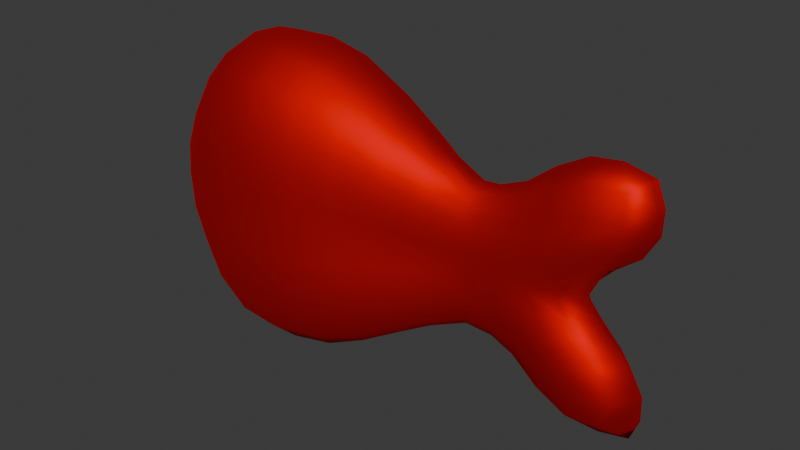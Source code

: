 # Source: fish.blend  (saved by Blender 4.2.66; exported with 4.5.12 LTS)
import bpy
from mathutils import Matrix  # noqa: F401  (used for matrix-valued properties, if any)

bpy.ops.wm.read_factory_settings(use_empty=True)
scene = bpy.context.scene
scene.name = 'Scene'

# ---- collections
col_collection = bpy.data.collections.new('Collection'); scene.collection.children.link(col_collection)

# ---- materials (node trees are filled in below, after node groups)
mat_material_001 = bpy.data.materials.new('Material.001')

# ---- material node trees
mat_material_001.use_nodes = True; mat_material_001.node_tree.nodes.clear()
_N = mat_material_001.node_tree.nodes; _L = mat_material_001.node_tree.links
n0 = _N.new('ShaderNodeBsdfPrincipled'); n0.name = 'Principled BSDF'; n0.location = (10, 300)
n0.inputs[0].default_value = (0.8003, 0.0, 0.0004266, 1.0)
n0.inputs[1].default_value = 1.0
n0.inputs[2].default_value = 0.7047
n1 = _N.new('ShaderNodeOutputMaterial'); n1.name = 'Material Output'; n1.location = (300, 300)
_L.new(n0.outputs[0], n1.inputs[0])
n1.is_active_output = True

# ---- world
world_world = bpy.data.worlds.new('World'); scene.world = world_world
world_world.use_nodes = True; world_world.node_tree.nodes.clear()
_N = world_world.node_tree.nodes; _L = world_world.node_tree.links
n0 = _N.new('ShaderNodeOutputWorld'); n0.name = 'World Output'; n0.location = (300, 300)
n1 = _N.new('ShaderNodeBackground'); n1.name = 'Background'; n1.location = (10, 300)
n1.inputs[0].default_value = (0.05088, 0.05088, 0.05088, 1.0)
_L.new(n1.outputs[0], n0.inputs[0])
n0.is_active_output = True
world_world.color = (0.05088, 0.05088, 0.05088)
world_world.sun_shadow_jitter_overblur = 0.0

# ---- meshes
me_cube_001 = bpy.data.meshes.new('Cube.001')
me_cube_001.from_pydata([(-1.0, 0.0, 1.414), (-1.0, 0.7071, 0.0), (1.0, 3.553e-15, 0.6364), (1.0, 0.2386, 0.0), (-2.0, 0.0, 0.0), (2.5, 0.0, 1.061), (2.058, 0.0, 0.0), (-1.13, 0.486, 1.109), (-1.082, 0.6858, 0.5536), (-0.3145, 0.6585, -5.551e-17), (0.3427, 0.4197, 0.0), (1.045, 0.2385, 0.232), (1.084, 0.1754, 0.4777), (0.3667, 0.0, 0.9638), (-0.2795, 0.0, 1.328), (-1.815, 0.4072, 0.0), (-1.421, 0.6203, 0.0), (-1.549, 0.0, 1.122), (-1.892, -4.441e-16, 0.6065), (2.256, 0.0, 0.2915), (2.569, 0.0, 0.6542), (1.984, 0.0, 1.085), (1.485, 0.0, 0.7508), (1.679, 0.2349, 0.0), (1.336, 0.2372, 0.0), (1.446, 0.2323, 0.2627), (1.872, 0.2638, 0.3129), (1.564, 0.174, 0.541), (2.083, 0.2392, 0.7308), (0.3794, 0.4333, 0.3696), (0.4153, 0.3336, 0.7561), (-0.331, 0.6593, 0.5275), (-0.3323, 0.4861, 1.06), (-1.639, 0.4338, 0.6121), (-1.0, -0.7071, 0.0), (1.0, -0.2386, 0.0), (-1.13, -0.486, 1.109), (-1.082, -0.6858, 0.5536), (-0.3145, -0.6585, 0.0), (0.3427, -0.4197, 0.0), (1.045, -0.2385, 0.232), (1.084, -0.1754, 0.4777), (-1.815, -0.4072, 0.0), (-1.421, -0.6203, 0.0), (1.679, -0.2349, 0.0), (1.336, -0.2372, 0.0), (1.446, -0.2323, 0.2627), (1.872, -0.2638, 0.3129), (1.564, -0.174, 0.541), (2.083, -0.2392, 0.7308), (0.3794, -0.4333, 0.3696), (0.4153, -0.3336, 0.7561), (-0.331, -0.6593, 0.5275), (-0.3323, -0.4861, 1.06), (-1.639, -0.4338, 0.6121), (-1.0, 0.0, -1.414), (1.0, 3.553e-15, -0.6364), (2.5, 0.0, -1.061), (-1.13, 0.486, -1.109), (-1.082, 0.6858, -0.5536), (1.045, 0.2385, -0.232), (1.084, 0.1754, -0.4777), (0.3667, 0.0, -0.9638), (-0.2795, 0.0, -1.328), (-1.549, 0.0, -1.122), (-1.892, 0.0, -0.6065), (2.256, 0.0, -0.2915), (2.569, 0.0, -0.6542), (1.984, 0.0, -1.085), (1.485, 0.0, -0.7508), (1.446, 0.2323, -0.2627), (1.872, 0.2638, -0.3129), (1.564, 0.174, -0.541), (2.083, 0.2392, -0.7308), (0.3794, 0.4333, -0.3696), (0.4153, 0.3336, -0.7561), (-0.331, 0.6593, -0.5275), (-0.3323, 0.4861, -1.06), (-1.639, 0.4338, -0.6121), (-1.13, -0.486, -1.109), (-1.082, -0.6858, -0.5536), (1.045, -0.2385, -0.232), (1.084, -0.1754, -0.4777), (1.446, -0.2323, -0.2627), (1.872, -0.2638, -0.3129), (1.564, -0.174, -0.541), (2.083, -0.2392, -0.7308), (0.3794, -0.4333, -0.3696), (0.4153, -0.3336, -0.7561), (-0.331, -0.6593, -0.5275), (-0.3323, -0.4861, -1.06), (-1.639, -0.4338, -0.6121), (-1.043, 0.7101, 0.2771), (0.6681, 0.3174, 0.0), (1.051, 0.1026, 0.5785), (-0.6351, -3.106e-10, 1.411), (-1.214, 0.6801, -9.127e-12), (-1.975, 1.864e-10, 0.3084), (2.576, 0.0, 0.8644), (1.252, 0.0, 0.6541), (1.168, 0.2311, 0.0), (-1.081, 0.2723, 1.315), (-1.114, 0.6217, 0.8433), (-0.6557, 0.7047, -2.021e-11), (0.01736, 0.548, -8.332e-12), (1.023, 0.2411, 0.1159), (1.066, 0.2193, 0.3578), (0.6745, 0.0, 0.783), (0.05306, 0.0, 1.163), (-1.945, 0.2206, -9.355e-11), (-1.631, 0.5369, -1.081e-10), (-1.297, -4.791e-10, 1.31), (-1.748, 7.519e-11, 0.8833), (2.135, 0.0, 0.1606), (2.449, 0.0, 0.4415), (2.244, 0.0, 1.119), (1.722, 0.0, 0.9366), (1.913, 0.1889, 2.891e-11), (1.507, 0.2435, 8.372e-12), (2.094, 0.1788, 0.2628), (1.246, 0.2261, 0.2466), (1.658, 0.2598, 0.2854), (2.371, 0.1955, 0.7375), (1.325, 0.1582, 0.5013), (1.822, 0.2221, 0.6356), (1.391, 0.2376, 0.1315), (1.775, 0.2457, 0.1568), (1.504, 0.2115, 0.404), (1.979, 0.265, 0.5219), (1.515, 0.1208, 0.6704), (2.046, 0.184, 0.9549), (0.4105, 0.1835, 0.8912), (0.3624, 0.4308, 0.1845), (0.4069, 0.4065, 0.5679), (-0.2894, 0.2728, 1.245), (-0.3209, 0.6688, 0.2638), (-0.3238, 0.6061, 0.8048), (0.7081, 0.3222, 0.2999), (0.7413, 0.2348, 0.6077), (0.02851, 0.5587, 0.4503), (0.04894, 0.4244, 0.9192), (-0.7051, 0.7039, 0.5461), (-0.7295, 0.5221, 1.115), (-1.913, 0.2276, 0.3118), (-1.55, 0.5594, 0.3089), (-1.644, 0.2441, 0.8993), (-1.805, 0.2395, 0.6286), (-1.747, 0.4396, 0.3107), (-1.373, 0.2737, 1.17), (-1.408, 0.4934, 0.8802), (-1.377, 0.5987, 0.5946), (-1.258, 0.6742, 0.278), (-1.043, -0.7101, 0.2771), (0.6681, -0.3174, -4.349e-12), (1.051, -0.1026, 0.5785), (-1.214, -0.6801, 1.338e-11), (1.168, -0.2311, -2.907e-12), (-1.081, -0.2723, 1.315), (-1.114, -0.6217, 0.8433), (-0.6557, -0.7047, 2.021e-11), (0.01736, -0.548, 8.332e-12), (1.023, -0.2411, 0.1159), (1.066, -0.2193, 0.3578), (-1.945, -0.2206, 9.355e-11), (-1.631, -0.5369, 1.112e-10), (1.913, -0.1889, 0.0), (1.507, -0.2435, 0.0), (2.094, -0.1788, 0.2628), (1.246, -0.2261, 0.2466), (1.658, -0.2598, 0.2854), (2.371, -0.1955, 0.7375), (1.325, -0.1582, 0.5013), (1.822, -0.2221, 0.6356), (1.391, -0.2376, 0.1315), (1.775, -0.2457, 0.1568), (1.504, -0.2115, 0.404), (1.979, -0.265, 0.5219), (1.515, -0.1208, 0.6704), (2.046, -0.184, 0.9549), (0.4105, -0.1835, 0.8912), (0.3624, -0.4308, 0.1845), (0.4069, -0.4065, 0.5679), (-0.2894, -0.2728, 1.245), (-0.3209, -0.6688, 0.2638), (-0.3238, -0.6061, 0.8048), (0.7081, -0.3222, 0.2999), (0.7413, -0.2348, 0.6077), (0.02851, -0.5587, 0.4503), (0.04894, -0.4244, 0.9192), (-0.7051, -0.7039, 0.5461), (-0.7295, -0.5221, 1.115), (-1.913, -0.2276, 0.3118), (-1.55, -0.5594, 0.3089), (-1.644, -0.2441, 0.8993), (-1.805, -0.2395, 0.6286), (-1.747, -0.4396, 0.3107), (-1.373, -0.2737, 1.17), (-1.408, -0.4934, 0.8802), (-1.377, -0.5987, 0.5946), (-1.258, -0.6742, 0.278), (-1.043, 0.7101, -0.2771), (1.051, 0.1026, -0.5785), (-0.6351, 0.0, -1.411), (-1.975, 0.0, -0.3084), (2.576, 0.0, -0.8644), (1.252, 0.0, -0.6541), (-1.081, 0.2723, -1.315), (-1.114, 0.6217, -0.8433), (1.023, 0.2411, -0.1159), (1.066, 0.2193, -0.3578), (0.6745, 0.0, -0.783), (0.05306, 0.0, -1.163), (-1.297, 0.0, -1.31), (-1.748, 0.0, -0.8833), (2.135, 0.0, -0.1606), (2.449, 0.0, -0.4415), (2.244, 0.0, -1.119), (1.722, 0.0, -0.9366), (2.094, 0.1788, -0.2628), (1.246, 0.2261, -0.2466), (1.658, 0.2598, -0.2854), (2.371, 0.1955, -0.7375), (1.325, 0.1582, -0.5013), (1.822, 0.2221, -0.6356), (1.391, 0.2376, -0.1315), (1.775, 0.2457, -0.1568), (1.504, 0.2115, -0.404), (1.979, 0.265, -0.5219), (1.515, 0.1208, -0.6704), (2.046, 0.184, -0.9549), (0.4105, 0.1835, -0.8912), (0.3624, 0.4308, -0.1845), (0.4069, 0.4065, -0.5679), (-0.2894, 0.2728, -1.245), (-0.3209, 0.6688, -0.2638), (-0.3238, 0.6061, -0.8048), (0.7081, 0.3222, -0.2999), (0.7413, 0.2348, -0.6077), (0.02851, 0.5587, -0.4503), (0.04894, 0.4244, -0.9192), (-0.7051, 0.7039, -0.5461), (-0.7295, 0.5221, -1.115), (-1.913, 0.2276, -0.3118), (-1.55, 0.5594, -0.3089), (-1.644, 0.2441, -0.8993), (-1.805, 0.2395, -0.6286), (-1.747, 0.4396, -0.3107), (-1.373, 0.2737, -1.17), (-1.408, 0.4934, -0.8802), (-1.377, 0.5987, -0.5946), (-1.258, 0.6742, -0.278), (-1.043, -0.7101, -0.2771), (1.051, -0.1026, -0.5785), (-1.081, -0.2723, -1.315), (-1.114, -0.6217, -0.8433), (1.023, -0.2411, -0.1159), (1.066, -0.2193, -0.3578), (2.094, -0.1788, -0.2628), (1.246, -0.2261, -0.2466), (1.658, -0.2598, -0.2854), (2.371, -0.1955, -0.7375), (1.325, -0.1582, -0.5013), (1.822, -0.2221, -0.6356), (1.391, -0.2376, -0.1315), (1.775, -0.2457, -0.1568), (1.504, -0.2115, -0.404), (1.979, -0.265, -0.5219), (1.515, -0.1208, -0.6704), (2.046, -0.184, -0.9549), (0.4105, -0.1835, -0.8912), (0.3624, -0.4308, -0.1845), (0.4069, -0.4065, -0.5679), (-0.2894, -0.2728, -1.245), (-0.3209, -0.6688, -0.2638), (-0.3238, -0.6061, -0.8048), (0.7081, -0.3222, -0.2999), (0.7413, -0.2348, -0.6077), (0.02851, -0.5587, -0.4503), (0.04894, -0.4244, -0.9192), (-0.7051, -0.7039, -0.5461), (-0.7295, -0.5221, -1.115), (-1.913, -0.2276, -0.3118), (-1.55, -0.5594, -0.3089), (-1.644, -0.2441, -0.8993), (-1.805, -0.2395, -0.6286), (-1.747, -0.4396, -0.3107), (-1.373, -0.2737, -1.17), (-1.408, -0.4934, -0.8802), (-1.377, -0.5987, -0.5946), (-1.258, -0.6742, -0.278), (-0.7172, -0.6507, -0.8423), (-0.68, -0.7164, -0.2731), (0.04805, -0.5203, -0.6926), (0.02468, -0.5603, -0.2249), (0.7292, -0.2958, -0.4583), (0.6888, -0.3232, -0.1498), (0.07141, -0.2366, -1.083), (0.7207, -0.1332, -0.7214), (1.771, -0.1707, -0.8273), (1.289, -0.09392, -0.5973), (1.74, -0.2519, -0.4615), (1.285, -0.2022, -0.3772), (1.583, -0.2515, -0.1434), (1.207, -0.2313, -0.1234), (2.263, -0.223, -0.4685), (1.995, -0.1802, -0.132), (2.334, -0.1235, -0.9794), (-0.6814, -0.2946, -1.321), (-0.7175, 0.6515, -0.8414), (-0.6801, 0.7163, -0.2728), (0.04751, 0.521, -0.6924), (0.02449, 0.5602, -0.2249), (0.7301, 0.2954, -0.4583), (0.6889, 0.3232, -0.1498), (0.07032, 0.2368, -1.085), (0.7211, 0.1322, -0.7176), (1.77, 0.1642, -0.8247), (1.293, 0.09973, -0.601), (1.74, 0.252, -0.4619), (1.285, 0.2027, -0.3767), (1.583, 0.2515, -0.1427), (1.207, 0.2314, -0.1233), (2.257, 0.2217, -0.4846), (1.994, 0.1716, -0.1377), (2.355, 0.1306, -0.9609), (-0.681, 0.2936, -1.325), (-0.7175, -0.6515, 0.8414), (-0.6801, -0.7163, 0.2728), (0.04751, -0.521, 0.6924), (0.02449, -0.5602, 0.2249), (0.7301, -0.2954, 0.4583), (0.6889, -0.3232, 0.1498), (0.07032, -0.2368, 1.085), (0.7211, -0.1322, 0.7176), (1.77, -0.1642, 0.8247), (1.293, -0.09973, 0.601), (1.74, -0.252, 0.4619), (1.285, -0.2027, 0.3767), (1.583, -0.2515, 0.1427), (1.207, -0.2314, 0.1233), (2.257, -0.2217, 0.4846), (1.994, -0.1716, 0.1377), (2.355, -0.1306, 0.9609), (-0.681, -0.2936, 1.325), (-0.7172, 0.6507, 0.8423), (-0.68, 0.7164, 0.2731), (0.04805, 0.5203, 0.6926), (0.02468, 0.5603, 0.2249), (0.7292, 0.2958, 0.4583), (0.6888, 0.3232, 0.1498), (0.07141, 0.2366, 1.083), (0.7207, 0.1332, 0.7214), (1.771, 0.1707, 0.8273), (1.289, 0.09392, 0.5973), (1.74, 0.2519, 0.4615), (1.285, 0.2022, 0.3772), (1.583, 0.2515, 0.1434), (1.207, 0.2313, 0.1234), (2.263, 0.223, 0.4685), (1.995, 0.1802, 0.132), (2.334, 0.1235, 0.9794), (-0.6814, 0.2946, 1.321)], [], [(0, 101, 111), (361, 101, 0, 95), (360, 115, 5, 98), (359, 119, 19, 113), (358, 122, 20, 114), (357, 120, 25, 125), (356, 121, 26, 126), (355, 123, 27, 127), (354, 124, 28, 128), (353, 99, 22, 129), (352, 116, 21, 130), (351, 131, 13, 107), (350, 134, 14, 108), (349, 132, 29, 137), (348, 133, 30, 138), (347, 135, 31, 139), (346, 136, 32, 140), (345, 92, 8, 141), (344, 102, 7, 142), (18, 143, 97), (17, 145, 112), (18, 146, 143), (33, 144, 147), (17, 148, 145), (7, 102, 149), (33, 150, 144), (8, 92, 151), (0, 111, 157), (343, 95, 0, 157), (342, 98, 5, 115), (341, 113, 19, 167), (340, 114, 20, 170), (339, 173, 46, 168), (338, 174, 47, 169), (337, 175, 48, 171), (336, 176, 49, 172), (335, 177, 22, 99), (334, 178, 21, 116), (333, 107, 13, 179), (332, 108, 14, 182), (331, 185, 50, 180), (330, 186, 51, 181), (329, 187, 52, 183), (328, 188, 53, 184), (327, 189, 37, 152), (326, 190, 36, 158), (18, 97, 191), (17, 112, 193), (18, 191, 194), (54, 195, 192), (17, 193, 196), (36, 197, 158), (54, 192, 198), (37, 199, 152), (55, 212, 206), (325, 202, 55, 206), (324, 204, 57, 216), (323, 214, 66, 218), (322, 215, 67, 221), (321, 224, 70, 219), (320, 225, 71, 220), (319, 226, 72, 222), (318, 227, 73, 223), (317, 228, 69, 205), (316, 229, 68, 217), (315, 210, 62, 230), (314, 211, 63, 233), (313, 236, 74, 231), (312, 237, 75, 232), (311, 238, 76, 234), (310, 239, 77, 235), (309, 240, 59, 200), (308, 241, 58, 207), (65, 203, 242), (64, 213, 244), (65, 242, 245), (78, 246, 243), (64, 244, 247), (58, 248, 207), (78, 243, 249), (59, 250, 200), (55, 253, 212), (307, 253, 55, 202), (306, 216, 57, 204), (305, 257, 66, 214), (304, 260, 67, 215), (303, 258, 83, 263), (302, 259, 84, 264), (301, 261, 85, 265), (300, 262, 86, 266), (299, 205, 69, 267), (298, 217, 68, 268), (297, 269, 62, 210), (296, 272, 63, 211), (295, 270, 87, 275), (294, 271, 88, 276), (293, 273, 89, 277), (292, 274, 90, 278), (291, 251, 80, 279), (290, 254, 79, 280), (65, 281, 203), (64, 283, 213), (65, 284, 281), (91, 282, 285), (64, 286, 283), (79, 254, 287), (91, 288, 282), (80, 251, 289), (289, 155, 43), (289, 251, 155), (251, 34, 155), (282, 289, 43), (282, 288, 289), (288, 80, 289), (287, 288, 91), (287, 254, 288), (254, 80, 288), (283, 287, 91), (283, 286, 287), (286, 79, 287), (285, 164, 42), (285, 282, 164), (282, 43, 164), (281, 285, 42), (281, 284, 285), (284, 91, 285), (213, 284, 65), (213, 283, 284), (283, 91, 284), (203, 163, 4), (203, 281, 163), (281, 42, 163), (274, 290, 280, 90), (89, 279, 290, 274), (279, 80, 254, 290), (273, 291, 279, 89), (38, 159, 291, 273), (159, 34, 251, 291), (271, 292, 278, 88), (87, 277, 292, 271), (277, 89, 274, 292), (270, 293, 277, 87), (39, 160, 293, 270), (160, 38, 273, 293), (256, 294, 276, 82), (81, 275, 294, 256), (275, 87, 271, 294), (255, 295, 275, 81), (35, 153, 295, 255), (153, 39, 270, 295), (269, 296, 211, 62), (88, 278, 296, 269), (278, 90, 272, 296), (252, 297, 210, 56), (82, 276, 297, 252), (276, 88, 269, 297), (262, 298, 268, 86), (85, 267, 298, 262), (267, 69, 217, 298), (261, 299, 267, 85), (82, 252, 299, 261), (252, 56, 205, 299), (259, 300, 266, 84), (83, 265, 300, 259), (265, 85, 262, 300), (258, 301, 265, 83), (81, 256, 301, 258), (256, 82, 261, 301), (166, 302, 264, 44), (45, 263, 302, 166), (263, 83, 259, 302), (156, 303, 263, 45), (35, 255, 303, 156), (255, 81, 258, 303), (257, 304, 215, 66), (84, 266, 304, 257), (266, 86, 260, 304), (165, 305, 214, 6), (44, 264, 305, 165), (264, 84, 257, 305), (260, 306, 204, 67), (86, 268, 306, 260), (268, 68, 216, 306), (272, 307, 202, 63), (90, 280, 307, 272), (280, 79, 253, 307), (212, 286, 64), (212, 253, 286), (253, 79, 286), (200, 96, 1), (200, 250, 96), (250, 16, 96), (249, 250, 59), (249, 243, 250), (243, 16, 250), (207, 249, 59), (207, 248, 249), (248, 78, 249), (247, 248, 58), (247, 244, 248), (244, 78, 248), (243, 110, 16), (243, 246, 110), (246, 15, 110), (245, 246, 78), (245, 242, 246), (242, 15, 246), (244, 245, 78), (244, 213, 245), (213, 65, 245), (242, 109, 15), (242, 203, 109), (203, 4, 109), (240, 308, 207, 59), (76, 235, 308, 240), (235, 77, 241, 308), (103, 309, 200, 1), (9, 234, 309, 103), (234, 76, 240, 309), (238, 310, 235, 76), (74, 232, 310, 238), (232, 75, 239, 310), (104, 311, 234, 9), (10, 231, 311, 104), (231, 74, 238, 311), (236, 312, 232, 74), (60, 209, 312, 236), (209, 61, 237, 312), (93, 313, 231, 10), (3, 208, 313, 93), (208, 60, 236, 313), (239, 314, 233, 77), (75, 230, 314, 239), (230, 62, 211, 314), (237, 315, 230, 75), (61, 201, 315, 237), (201, 56, 210, 315), (228, 316, 217, 69), (72, 223, 316, 228), (223, 73, 229, 316), (201, 317, 205, 56), (61, 222, 317, 201), (222, 72, 228, 317), (226, 318, 223, 72), (70, 220, 318, 226), (220, 71, 227, 318), (209, 319, 222, 61), (60, 219, 319, 209), (219, 70, 226, 319), (224, 320, 220, 70), (24, 118, 320, 224), (118, 23, 225, 320), (208, 321, 219, 60), (3, 100, 321, 208), (100, 24, 224, 321), (227, 322, 221, 73), (71, 218, 322, 227), (218, 66, 215, 322), (225, 323, 218, 71), (23, 117, 323, 225), (117, 6, 214, 323), (229, 324, 216, 68), (73, 221, 324, 229), (221, 67, 204, 324), (241, 325, 206, 58), (77, 233, 325, 241), (233, 63, 202, 325), (206, 247, 58), (206, 212, 247), (212, 64, 247), (152, 155, 34), (152, 199, 155), (199, 43, 155), (198, 199, 37), (198, 192, 199), (192, 43, 199), (158, 198, 37), (158, 197, 198), (197, 54, 198), (196, 197, 36), (196, 193, 197), (193, 54, 197), (192, 164, 43), (192, 195, 164), (195, 42, 164), (194, 195, 54), (194, 191, 195), (191, 42, 195), (193, 194, 54), (193, 112, 194), (112, 18, 194), (191, 163, 42), (191, 97, 163), (97, 4, 163), (189, 326, 158, 37), (52, 184, 326, 189), (184, 53, 190, 326), (159, 327, 152, 34), (38, 183, 327, 159), (183, 52, 189, 327), (187, 328, 184, 52), (50, 181, 328, 187), (181, 51, 188, 328), (160, 329, 183, 38), (39, 180, 329, 160), (180, 50, 187, 329), (185, 330, 181, 50), (40, 162, 330, 185), (162, 41, 186, 330), (153, 331, 180, 39), (35, 161, 331, 153), (161, 40, 185, 331), (188, 332, 182, 53), (51, 179, 332, 188), (179, 13, 108, 332), (186, 333, 179, 51), (41, 154, 333, 186), (154, 2, 107, 333), (177, 334, 116, 22), (48, 172, 334, 177), (172, 49, 178, 334), (154, 335, 99, 2), (41, 171, 335, 154), (171, 48, 177, 335), (175, 336, 172, 48), (46, 169, 336, 175), (169, 47, 176, 336), (162, 337, 171, 41), (40, 168, 337, 162), (168, 46, 175, 337), (173, 338, 169, 46), (45, 166, 338, 173), (166, 44, 174, 338), (161, 339, 168, 40), (35, 156, 339, 161), (156, 45, 173, 339), (176, 340, 170, 49), (47, 167, 340, 176), (167, 19, 114, 340), (174, 341, 167, 47), (44, 165, 341, 174), (165, 6, 113, 341), (178, 342, 115, 21), (49, 170, 342, 178), (170, 20, 98, 342), (190, 343, 157, 36), (53, 182, 343, 190), (182, 14, 95, 343), (157, 196, 36), (157, 111, 196), (111, 17, 196), (151, 96, 16), (151, 92, 96), (92, 1, 96), (144, 151, 16), (144, 150, 151), (150, 8, 151), (149, 150, 33), (149, 102, 150), (102, 8, 150), (145, 149, 33), (145, 148, 149), (148, 7, 149), (147, 110, 15), (147, 144, 110), (144, 16, 110), (143, 147, 15), (143, 146, 147), (146, 33, 147), (112, 146, 18), (112, 145, 146), (145, 33, 146), (97, 109, 4), (97, 143, 109), (143, 15, 109), (136, 344, 142, 32), (31, 141, 344, 136), (141, 8, 102, 344), (135, 345, 141, 31), (9, 103, 345, 135), (103, 1, 92, 345), (133, 346, 140, 30), (29, 139, 346, 133), (139, 31, 136, 346), (132, 347, 139, 29), (10, 104, 347, 132), (104, 9, 135, 347), (106, 348, 138, 12), (11, 137, 348, 106), (137, 29, 133, 348), (105, 349, 137, 11), (3, 93, 349, 105), (93, 10, 132, 349), (131, 350, 108, 13), (30, 140, 350, 131), (140, 32, 134, 350), (94, 351, 107, 2), (12, 138, 351, 94), (138, 30, 131, 351), (124, 352, 130, 28), (27, 129, 352, 124), (129, 22, 116, 352), (123, 353, 129, 27), (12, 94, 353, 123), (94, 2, 99, 353), (121, 354, 128, 26), (25, 127, 354, 121), (127, 27, 124, 354), (120, 355, 127, 25), (11, 106, 355, 120), (106, 12, 123, 355), (118, 356, 126, 23), (24, 125, 356, 118), (125, 25, 121, 356), (100, 357, 125, 24), (3, 105, 357, 100), (105, 11, 120, 357), (119, 358, 114, 19), (26, 128, 358, 119), (128, 28, 122, 358), (117, 359, 113, 6), (23, 126, 359, 117), (126, 26, 119, 359), (122, 360, 98, 20), (28, 130, 360, 122), (130, 21, 115, 360), (134, 361, 95, 14), (32, 142, 361, 134), (142, 7, 101, 361), (111, 148, 17), (111, 101, 148), (101, 7, 148)])
me_cube_001.polygons.foreach_set('use_smooth', [True] * 432)
_uv = me_cube_001.uv_layers.new(name='UVMap')
_uv.uv.foreach_set('vector', [0.625, 0.0, 0.625, 0.04167, 0.6042, 0.02083, 0.8333, 0.7083, 0.875, 0.7083, 0.875, 0.75, 0.8333, 0.75, 0.625, 0.7083, 0.625, 0.75, 0.625, 0.75, 0.625, 0.7083, 0.625, 0.5417, 0.625, 0.5833, 0.625, 0.5833, 0.625, 0.5417, 0.625, 0.625, 0.625, 0.6667, 0.625, 0.6667, 0.625, 0.625, 0.625, 0.5417, 0.625, 0.5833, 0.625, 0.5833, 0.625, 0.5417, 0.625, 0.5417, 0.625, 0.5833, 0.625, 0.5833, 0.625, 0.5417, 0.625, 0.625, 0.625, 0.6667, 0.625, 0.6667, 0.625, 0.625, 0.625, 0.625, 0.625, 0.6667, 0.625, 0.6667, 0.625, 0.625, 0.625, 0.7083, 0.625, 0.75, 0.625, 0.75, 0.625, 0.7083, 0.625, 0.7083, 0.625, 0.75, 0.625, 0.75, 0.625, 0.7083, 0.6667, 0.7083, 0.7083, 0.7083, 0.7083, 0.75, 0.6667, 0.75, 0.75, 0.7083, 0.7917, 0.7083, 0.7917, 0.75, 0.75, 0.75, 0.6667, 0.5417, 0.7083, 0.5417, 0.7083, 0.5833, 0.6667, 0.5833, 0.6667, 0.625, 0.7083, 0.625, 0.7083, 0.6667, 0.6667, 0.6667, 0.75, 0.5417, 0.7917, 0.5417, 0.7917, 0.5833, 0.75, 0.5833, 0.75, 0.625, 0.7917, 0.625, 0.7917, 0.6667, 0.75, 0.6667, 0.8333, 0.5417, 0.875, 0.5417, 0.875, 0.5833, 0.8333, 0.5833, 0.8333, 0.625, 0.875, 0.625, 0.875, 0.6667, 0.8333, 0.6667, 0.5417, 0.08333, 0.5417, 0.125, 0.5208, 0.1042, 0.5833, 0.04167, 0.5833, 0.08333, 0.5625, 0.0625, 0.5417, 0.08333, 0.5625, 0.1042, 0.5417, 0.125, 0.5833, 0.125, 0.5833, 0.1667, 0.5625, 0.1458, 0.5833, 0.04167, 0.6042, 0.0625, 0.5833, 0.08333, 0.625, 0.08333, 0.625, 0.125, 0.6042, 0.1042, 0.5833, 0.125, 0.6042, 0.1458, 0.5833, 0.1667, 0.625, 0.1667, 0.625, 0.2083, 0.6042, 0.1875, 0.625, 0.0, 0.6042, 0.02083, 0.625, 0.04167, 0.8333, 0.7083, 0.8333, 0.75, 0.875, 0.75, 0.875, 0.7083, 0.625, 0.7083, 0.625, 0.7083, 0.625, 0.75, 0.625, 0.75, 0.625, 0.5417, 0.625, 0.5417, 0.625, 0.5833, 0.625, 0.5833, 0.625, 0.625, 0.625, 0.625, 0.625, 0.6667, 0.625, 0.6667, 0.625, 0.5417, 0.625, 0.5417, 0.625, 0.5833, 0.625, 0.5833, 0.625, 0.5417, 0.625, 0.5417, 0.625, 0.5833, 0.625, 0.5833, 0.625, 0.625, 0.625, 0.625, 0.625, 0.6667, 0.625, 0.6667, 0.625, 0.625, 0.625, 0.625, 0.625, 0.6667, 0.625, 0.6667, 0.625, 0.7083, 0.625, 0.7083, 0.625, 0.75, 0.625, 0.75, 0.625, 0.7083, 0.625, 0.7083, 0.625, 0.75, 0.625, 0.75, 0.6667, 0.7083, 0.6667, 0.75, 0.7083, 0.75, 0.7083, 0.7083, 0.75, 0.7083, 0.75, 0.75, 0.7917, 0.75, 0.7917, 0.7083, 0.6667, 0.5417, 0.6667, 0.5833, 0.7083, 0.5833, 0.7083, 0.5417, 0.6667, 0.625, 0.6667, 0.6667, 0.7083, 0.6667, 0.7083, 0.625, 0.75, 0.5417, 0.75, 0.5833, 0.7917, 0.5833, 0.7917, 0.5417, 0.75, 0.625, 0.75, 0.6667, 0.7917, 0.6667, 0.7917, 0.625, 0.8333, 0.5417, 0.8333, 0.5833, 0.875, 0.5833, 0.875, 0.5417, 0.8333, 0.625, 0.8333, 0.6667, 0.875, 0.6667, 0.875, 0.625, 0.5417, 0.08333, 0.5208, 0.1042, 0.5417, 0.125, 0.5833, 0.04167, 0.5625, 0.0625, 0.5833, 0.08333, 0.5417, 0.08333, 0.5417, 0.125, 0.5625, 0.1042, 0.5833, 0.125, 0.5625, 0.1458, 0.5833, 0.1667, 0.5833, 0.04167, 0.5833, 0.08333, 0.6042, 0.0625, 0.625, 0.08333, 0.6042, 0.1042, 0.625, 0.125, 0.5833, 0.125, 0.5833, 0.1667, 0.6042, 0.1458, 0.625, 0.1667, 0.6042, 0.1875, 0.625, 0.2083, 0.625, 0.0, 0.6042, 0.02083, 0.625, 0.04167, 0.8333, 0.7083, 0.8333, 0.75, 0.875, 0.75, 0.875, 0.7083, 0.625, 0.7083, 0.625, 0.7083, 0.625, 0.75, 0.625, 0.75, 0.625, 0.5417, 0.625, 0.5417, 0.625, 0.5833, 0.625, 0.5833, 0.625, 0.625, 0.625, 0.625, 0.625, 0.6667, 0.625, 0.6667, 0.625, 0.5417, 0.625, 0.5417, 0.625, 0.5833, 0.625, 0.5833, 0.625, 0.5417, 0.625, 0.5417, 0.625, 0.5833, 0.625, 0.5833, 0.625, 0.625, 0.625, 0.625, 0.625, 0.6667, 0.625, 0.6667, 0.625, 0.625, 0.625, 0.625, 0.625, 0.6667, 0.625, 0.6667, 0.625, 0.7083, 0.625, 0.7083, 0.625, 0.75, 0.625, 0.75, 0.625, 0.7083, 0.625, 0.7083, 0.625, 0.75, 0.625, 0.75, 0.6667, 0.7083, 0.6667, 0.75, 0.7083, 0.75, 0.7083, 0.7083, 0.75, 0.7083, 0.75, 0.75, 0.7917, 0.75, 0.7917, 0.7083, 0.6667, 0.5417, 0.6667, 0.5833, 0.7083, 0.5833, 0.7083, 0.5417, 0.6667, 0.625, 0.6667, 0.6667, 0.7083, 0.6667, 0.7083, 0.625, 0.75, 0.5417, 0.75, 0.5833, 0.7917, 0.5833, 0.7917, 0.5417, 0.75, 0.625, 0.75, 0.6667, 0.7917, 0.6667, 0.7917, 0.625, 0.8333, 0.5417, 0.8333, 0.5833, 0.875, 0.5833, 0.875, 0.5417, 0.8333, 0.625, 0.8333, 0.6667, 0.875, 0.6667, 0.875, 0.625, 0.5417, 0.08333, 0.5208, 0.1042, 0.5417, 0.125, 0.5833, 0.04167, 0.5625, 0.0625, 0.5833, 0.08333, 0.5417, 0.08333, 0.5417, 0.125, 0.5625, 0.1042, 0.5833, 0.125, 0.5625, 0.1458, 0.5833, 0.1667, 0.5833, 0.04167, 0.5833, 0.08333, 0.6042, 0.0625, 0.625, 0.08333, 0.6042, 0.1042, 0.625, 0.125, 0.5833, 0.125, 0.5833, 0.1667, 0.6042, 0.1458, 0.625, 0.1667, 0.6042, 0.1875, 0.625, 0.2083, 0.625, 0.0, 0.625, 0.04167, 0.6042, 0.02083, 0.8333, 0.7083, 0.875, 0.7083, 0.875, 0.75, 0.8333, 0.75, 0.625, 0.7083, 0.625, 0.75, 0.625, 0.75, 0.625, 0.7083, 0.625, 0.5417, 0.625, 0.5833, 0.625, 0.5833, 0.625, 0.5417, 0.625, 0.625, 0.625, 0.6667, 0.625, 0.6667, 0.625, 0.625, 0.625, 0.5417, 0.625, 0.5833, 0.625, 0.5833, 0.625, 0.5417, 0.625, 0.5417, 0.625, 0.5833, 0.625, 0.5833, 0.625, 0.5417, 0.625, 0.625, 0.625, 0.6667, 0.625, 0.6667, 0.625, 0.625, 0.625, 0.625, 0.625, 0.6667, 0.625, 0.6667, 0.625, 0.625, 0.625, 0.7083, 0.625, 0.75, 0.625, 0.75, 0.625, 0.7083, 0.625, 0.7083, 0.625, 0.75, 0.625, 0.75, 0.625, 0.7083, 0.6667, 0.7083, 0.7083, 0.7083, 0.7083, 0.75, 0.6667, 0.75, 0.75, 0.7083, 0.7917, 0.7083, 0.7917, 0.75, 0.75, 0.75, 0.6667, 0.5417, 0.7083, 0.5417, 0.7083, 0.5833, 0.6667, 0.5833, 0.6667, 0.625, 0.7083, 0.625, 0.7083, 0.6667, 0.6667, 0.6667, 0.75, 0.5417, 0.7917, 0.5417, 0.7917, 0.5833, 0.75, 0.5833, 0.75, 0.625, 0.7917, 0.625, 0.7917, 0.6667, 0.75, 0.6667, 0.8333, 0.5417, 0.875, 0.5417, 0.875, 0.5833, 0.8333, 0.5833, 0.8333, 0.625, 0.875, 0.625, 0.875, 0.6667, 0.8333, 0.6667, 0.5417, 0.08333, 0.5417, 0.125, 0.5208, 0.1042, 0.5833, 0.04167, 0.5833, 0.08333, 0.5625, 0.0625, 0.5417, 0.08333, 0.5625, 0.1042, 0.5417, 0.125, 0.5833, 0.125, 0.5833, 0.1667, 0.5625, 0.1458, 0.5833, 0.04167, 0.6042, 0.0625, 0.5833, 0.08333, 0.625, 0.08333, 0.625, 0.125, 0.6042, 0.1042, 0.5833, 0.125, 0.6042, 0.1458, 0.5833, 0.1667, 0.625, 0.1667, 0.625, 0.2083, 0.6042, 0.1875, 0.6042, 0.1875, 0.6042, 0.2292, 0.5833, 0.2083, 0.6042, 0.1875, 0.625, 0.2083, 0.6042, 0.2292, 0.625, 0.2083, 0.625, 0.25, 0.6042, 0.2292, 0.5833, 0.1667, 0.6042, 0.1875, 0.5833, 0.2083, 0.5833, 0.1667, 0.6042, 0.1458, 0.6042, 0.1875, 0.6042, 0.1458, 0.625, 0.1667, 0.6042, 0.1875, 0.6042, 0.1042, 0.6042, 0.1458, 0.5833, 0.125, 0.6042, 0.1042, 0.625, 0.125, 0.6042, 0.1458, 0.625, 0.125, 0.625, 0.1667, 0.6042, 0.1458, 0.5833, 0.08333, 0.6042, 0.1042, 0.5833, 0.125, 0.5833, 0.08333, 0.6042, 0.0625, 0.6042, 0.1042, 0.6042, 0.0625, 0.625, 0.08333, 0.6042, 0.1042, 0.5625, 0.1458, 0.5625, 0.1875, 0.5417, 0.1667, 0.5625, 0.1458, 0.5833, 0.1667, 0.5625, 0.1875, 0.5833, 0.1667, 0.5833, 0.2083, 0.5625, 0.1875, 0.5417, 0.125, 0.5625, 0.1458, 0.5417, 0.1667, 0.5417, 0.125, 0.5625, 0.1042, 0.5625, 0.1458, 0.5625, 0.1042, 0.5833, 0.125, 0.5625, 0.1458, 0.5625, 0.0625, 0.5625, 0.1042, 0.5417, 0.08333, 0.5625, 0.0625, 0.5833, 0.08333, 0.5625, 0.1042, 0.5833, 0.08333, 0.5833, 0.125, 0.5625, 0.1042, 0.5208, 0.1042, 0.5208, 0.1458, 0.5, 0.125, 0.5208, 0.1042, 0.5417, 0.125, 0.5208, 0.1458, 0.5417, 0.125, 0.5417, 0.1667, 0.5208, 0.1458, 0.7917, 0.625, 0.8333, 0.625, 0.8333, 0.6667, 0.7917, 0.6667, 0.7917, 0.5833, 0.8333, 0.5833, 0.8333, 0.625, 0.7917, 0.625, 0.8333, 0.5833, 0.875, 0.5833, 0.875, 0.625, 0.8333, 0.625, 0.7917, 0.5417, 0.8333, 0.5417, 0.8333, 0.5833, 0.7917, 0.5833, 0.7917, 0.5, 0.8333, 0.5, 0.8333, 0.5417, 0.7917, 0.5417, 0.8333, 0.5, 0.875, 0.5, 0.875, 0.5417, 0.8333, 0.5417, 0.7083, 0.625, 0.75, 0.625, 0.75, 0.6667, 0.7083, 0.6667, 0.7083, 0.5833, 0.75, 0.5833, 0.75, 0.625, 0.7083, 0.625, 0.75, 0.5833, 0.7917, 0.5833, 0.7917, 0.625, 0.75, 0.625, 0.7083, 0.5417, 0.75, 0.5417, 0.75, 0.5833, 0.7083, 0.5833, 0.7083, 0.5, 0.75, 0.5, 0.75, 0.5417, 0.7083, 0.5417, 0.75, 0.5, 0.7917, 0.5, 0.7917, 0.5417, 0.75, 0.5417, 0.625, 0.625, 0.6667, 0.625, 0.6667, 0.6667, 0.625, 0.6667, 0.625, 0.5833, 0.6667, 0.5833, 0.6667, 0.625, 0.625, 0.625, 0.6667, 0.5833, 0.7083, 0.5833, 0.7083, 0.625, 0.6667, 0.625, 0.625, 0.5417, 0.6667, 0.5417, 0.6667, 0.5833, 0.625, 0.5833, 0.625, 0.5, 0.6667, 0.5, 0.6667, 0.5417, 0.625, 0.5417, 0.6667, 0.5, 0.7083, 0.5, 0.7083, 0.5417, 0.6667, 0.5417, 0.7083, 0.7083, 0.75, 0.7083, 0.75, 0.75, 0.7083, 0.75, 0.7083, 0.6667, 0.75, 0.6667, 0.75, 0.7083, 0.7083, 0.7083, 0.75, 0.6667, 0.7917, 0.6667, 0.7917, 0.7083, 0.75, 0.7083, 0.625, 0.7083, 0.6667, 0.7083, 0.6667, 0.75, 0.625, 0.75, 0.625, 0.6667, 0.6667, 0.6667, 0.6667, 0.7083, 0.625, 0.7083, 0.6667, 0.6667, 0.7083, 0.6667, 0.7083, 0.7083, 0.6667, 0.7083, 0.625, 0.6667, 0.625, 0.7083, 0.625, 0.7083, 0.625, 0.6667, 0.625, 0.6667, 0.625, 0.7083, 0.625, 0.7083, 0.625, 0.6667, 0.625, 0.7083, 0.625, 0.75, 0.625, 0.75, 0.625, 0.7083, 0.625, 0.6667, 0.625, 0.7083, 0.625, 0.7083, 0.625, 0.6667, 0.625, 0.6667, 0.625, 0.7083, 0.625, 0.7083, 0.625, 0.6667, 0.625, 0.7083, 0.625, 0.75, 0.625, 0.75, 0.625, 0.7083, 0.625, 0.5833, 0.625, 0.625, 0.625, 0.625, 0.625, 0.5833, 0.625, 0.5833, 0.625, 0.625, 0.625, 0.625, 0.625, 0.5833, 0.625, 0.625, 0.625, 0.6667, 0.625, 0.6667, 0.625, 0.625, 0.625, 0.5833, 0.625, 0.625, 0.625, 0.625, 0.625, 0.5833, 0.625, 0.5833, 0.625, 0.625, 0.625, 0.625, 0.625, 0.5833, 0.625, 0.625, 0.625, 0.6667, 0.625, 0.6667, 0.625, 0.625, 0.625, 0.5, 0.625, 0.5417, 0.625, 0.5417, 0.625, 0.5, 0.625, 0.5, 0.625, 0.5417, 0.625, 0.5417, 0.625, 0.5, 0.625, 0.5417, 0.625, 0.5833, 0.625, 0.5833, 0.625, 0.5417, 0.625, 0.5, 0.625, 0.5417, 0.625, 0.5417, 0.625, 0.5, 0.625, 0.5, 0.625, 0.5417, 0.625, 0.5417, 0.625, 0.5, 0.625, 0.5417, 0.625, 0.5833, 0.625, 0.5833, 0.625, 0.5417, 0.625, 0.5833, 0.625, 0.625, 0.625, 0.625, 0.625, 0.5833, 0.625, 0.5833, 0.625, 0.625, 0.625, 0.625, 0.625, 0.5833, 0.625, 0.625, 0.625, 0.6667, 0.625, 0.6667, 0.625, 0.625, 0.625, 0.5, 0.625, 0.5417, 0.625, 0.5417, 0.625, 0.5, 0.625, 0.5, 0.625, 0.5417, 0.625, 0.5417, 0.625, 0.5, 0.625, 0.5417, 0.625, 0.5833, 0.625, 0.5833, 0.625, 0.5417, 0.625, 0.6667, 0.625, 0.7083, 0.625, 0.7083, 0.625, 0.6667, 0.625, 0.6667, 0.625, 0.7083, 0.625, 0.7083, 0.625, 0.6667, 0.625, 0.7083, 0.625, 0.75, 0.625, 0.75, 0.625, 0.7083, 0.7917, 0.7083, 0.8333, 0.7083, 0.8333, 0.75, 0.7917, 0.75, 0.7917, 0.6667, 0.8333, 0.6667, 0.8333, 0.7083, 0.7917, 0.7083, 0.8333, 0.6667, 0.875, 0.6667, 0.875, 0.7083, 0.8333, 0.7083, 0.6042, 0.02083, 0.6042, 0.0625, 0.5833, 0.04167, 0.6042, 0.02083, 0.625, 0.04167, 0.6042, 0.0625, 0.625, 0.04167, 0.625, 0.08333, 0.6042, 0.0625, 0.625, 0.2083, 0.6042, 0.2292, 0.625, 0.25, 0.625, 0.2083, 0.6042, 0.1875, 0.6042, 0.2292, 0.6042, 0.1875, 0.5833, 0.2083, 0.6042, 0.2292, 0.6042, 0.1458, 0.6042, 0.1875, 0.625, 0.1667, 0.6042, 0.1458, 0.5833, 0.1667, 0.6042, 0.1875, 0.5833, 0.1667, 0.5833, 0.2083, 0.6042, 0.1875, 0.625, 0.125, 0.6042, 0.1458, 0.625, 0.1667, 0.625, 0.125, 0.6042, 0.1042, 0.6042, 0.1458, 0.6042, 0.1042, 0.5833, 0.125, 0.6042, 0.1458, 0.6042, 0.0625, 0.6042, 0.1042, 0.625, 0.08333, 0.6042, 0.0625, 0.5833, 0.08333, 0.6042, 0.1042, 0.5833, 0.08333, 0.5833, 0.125, 0.6042, 0.1042, 0.5833, 0.1667, 0.5625, 0.1875, 0.5833, 0.2083, 0.5833, 0.1667, 0.5625, 0.1458, 0.5625, 0.1875, 0.5625, 0.1458, 0.5417, 0.1667, 0.5625, 0.1875, 0.5625, 0.1042, 0.5625, 0.1458, 0.5833, 0.125, 0.5625, 0.1042, 0.5417, 0.125, 0.5625, 0.1458, 0.5417, 0.125, 0.5417, 0.1667, 0.5625, 0.1458, 0.5833, 0.08333, 0.5625, 0.1042, 0.5833, 0.125, 0.5833, 0.08333, 0.5625, 0.0625, 0.5625, 0.1042, 0.5625, 0.0625, 0.5417, 0.08333, 0.5625, 0.1042, 0.5417, 0.125, 0.5208, 0.1458, 0.5417, 0.1667, 0.5417, 0.125, 0.5208, 0.1042, 0.5208, 0.1458, 0.5208, 0.1042, 0.5, 0.125, 0.5208, 0.1458, 0.8333, 0.5833, 0.8333, 0.625, 0.875, 0.625, 0.875, 0.5833, 0.7917, 0.5833, 0.7917, 0.625, 0.8333, 0.625, 0.8333, 0.5833, 0.7917, 0.625, 0.7917, 0.6667, 0.8333, 0.6667, 0.8333, 0.625, 0.8333, 0.5, 0.8333, 0.5417, 0.875, 0.5417, 0.875, 0.5, 0.7917, 0.5, 0.7917, 0.5417, 0.8333, 0.5417, 0.8333, 0.5, 0.7917, 0.5417, 0.7917, 0.5833, 0.8333, 0.5833, 0.8333, 0.5417, 0.75, 0.5833, 0.75, 0.625, 0.7917, 0.625, 0.7917, 0.5833, 0.7083, 0.5833, 0.7083, 0.625, 0.75, 0.625, 0.75, 0.5833, 0.7083, 0.625, 0.7083, 0.6667, 0.75, 0.6667, 0.75, 0.625, 0.75, 0.5, 0.75, 0.5417, 0.7917, 0.5417, 0.7917, 0.5, 0.7083, 0.5, 0.7083, 0.5417, 0.75, 0.5417, 0.75, 0.5, 0.7083, 0.5417, 0.7083, 0.5833, 0.75, 0.5833, 0.75, 0.5417, 0.6667, 0.5833, 0.6667, 0.625, 0.7083, 0.625, 0.7083, 0.5833, 0.625, 0.5833, 0.625, 0.625, 0.6667, 0.625, 0.6667, 0.5833, 0.625, 0.625, 0.625, 0.6667, 0.6667, 0.6667, 0.6667, 0.625, 0.6667, 0.5, 0.6667, 0.5417, 0.7083, 0.5417, 0.7083, 0.5, 0.625, 0.5, 0.625, 0.5417, 0.6667, 0.5417, 0.6667, 0.5, 0.625, 0.5417, 0.625, 0.5833, 0.6667, 0.5833, 0.6667, 0.5417, 0.75, 0.6667, 0.75, 0.7083, 0.7917, 0.7083, 0.7917, 0.6667, 0.7083, 0.6667, 0.7083, 0.7083, 0.75, 0.7083, 0.75, 0.6667, 0.7083, 0.7083, 0.7083, 0.75, 0.75, 0.75, 0.75, 0.7083, 0.6667, 0.6667, 0.6667, 0.7083, 0.7083, 0.7083, 0.7083, 0.6667, 0.625, 0.6667, 0.625, 0.7083, 0.6667, 0.7083, 0.6667, 0.6667, 0.625, 0.7083, 0.625, 0.75, 0.6667, 0.75, 0.6667, 0.7083, 0.625, 0.7083, 0.625, 0.7083, 0.625, 0.75, 0.625, 0.75, 0.625, 0.6667, 0.625, 0.6667, 0.625, 0.7083, 0.625, 0.7083, 0.625, 0.6667, 0.625, 0.6667, 0.625, 0.7083, 0.625, 0.7083, 0.625, 0.7083, 0.625, 0.7083, 0.625, 0.75, 0.625, 0.75, 0.625, 0.6667, 0.625, 0.6667, 0.625, 0.7083, 0.625, 0.7083, 0.625, 0.6667, 0.625, 0.6667, 0.625, 0.7083, 0.625, 0.7083, 0.625, 0.625, 0.625, 0.625, 0.625, 0.6667, 0.625, 0.6667, 0.625, 0.5833, 0.625, 0.5833, 0.625, 0.625, 0.625, 0.625, 0.625, 0.5833, 0.625, 0.5833, 0.625, 0.625, 0.625, 0.625, 0.625, 0.625, 0.625, 0.625, 0.625, 0.6667, 0.625, 0.6667, 0.625, 0.5833, 0.625, 0.5833, 0.625, 0.625, 0.625, 0.625, 0.625, 0.5833, 0.625, 0.5833, 0.625, 0.625, 0.625, 0.625, 0.625, 0.5417, 0.625, 0.5417, 0.625, 0.5833, 0.625, 0.5833, 0.625, 0.5, 0.625, 0.5, 0.625, 0.5417, 0.625, 0.5417, 0.625, 0.5, 0.625, 0.5, 0.625, 0.5417, 0.625, 0.5417, 0.625, 0.5417, 0.625, 0.5417, 0.625, 0.5833, 0.625, 0.5833, 0.625, 0.5, 0.625, 0.5, 0.625, 0.5417, 0.625, 0.5417, 0.625, 0.5, 0.625, 0.5, 0.625, 0.5417, 0.625, 0.5417, 0.625, 0.625, 0.625, 0.625, 0.625, 0.6667, 0.625, 0.6667, 0.625, 0.5833, 0.625, 0.5833, 0.625, 0.625, 0.625, 0.625, 0.625, 0.5833, 0.625, 0.5833, 0.625, 0.625, 0.625, 0.625, 0.625, 0.5417, 0.625, 0.5417, 0.625, 0.5833, 0.625, 0.5833, 0.625, 0.5, 0.625, 0.5, 0.625, 0.5417, 0.625, 0.5417, 0.625, 0.5, 0.625, 0.5, 0.625, 0.5417, 0.625, 0.5417, 0.625, 0.7083, 0.625, 0.7083, 0.625, 0.75, 0.625, 0.75, 0.625, 0.6667, 0.625, 0.6667, 0.625, 0.7083, 0.625, 0.7083, 0.625, 0.6667, 0.625, 0.6667, 0.625, 0.7083, 0.625, 0.7083, 0.8333, 0.6667, 0.8333, 0.7083, 0.875, 0.7083, 0.875, 0.6667, 0.7917, 0.6667, 0.7917, 0.7083, 0.8333, 0.7083, 0.8333, 0.6667, 0.7917, 0.7083, 0.7917, 0.75, 0.8333, 0.75, 0.8333, 0.7083, 0.625, 0.04167, 0.6042, 0.0625, 0.625, 0.08333, 0.625, 0.04167, 0.6042, 0.02083, 0.6042, 0.0625, 0.6042, 0.02083, 0.5833, 0.04167, 0.6042, 0.0625, 0.625, 0.2083, 0.6042, 0.2292, 0.625, 0.25, 0.625, 0.2083, 0.6042, 0.1875, 0.6042, 0.2292, 0.6042, 0.1875, 0.5833, 0.2083, 0.6042, 0.2292, 0.6042, 0.1458, 0.6042, 0.1875, 0.625, 0.1667, 0.6042, 0.1458, 0.5833, 0.1667, 0.6042, 0.1875, 0.5833, 0.1667, 0.5833, 0.2083, 0.6042, 0.1875, 0.625, 0.125, 0.6042, 0.1458, 0.625, 0.1667, 0.625, 0.125, 0.6042, 0.1042, 0.6042, 0.1458, 0.6042, 0.1042, 0.5833, 0.125, 0.6042, 0.1458, 0.6042, 0.0625, 0.6042, 0.1042, 0.625, 0.08333, 0.6042, 0.0625, 0.5833, 0.08333, 0.6042, 0.1042, 0.5833, 0.08333, 0.5833, 0.125, 0.6042, 0.1042, 0.5833, 0.1667, 0.5625, 0.1875, 0.5833, 0.2083, 0.5833, 0.1667, 0.5625, 0.1458, 0.5625, 0.1875, 0.5625, 0.1458, 0.5417, 0.1667, 0.5625, 0.1875, 0.5625, 0.1042, 0.5625, 0.1458, 0.5833, 0.125, 0.5625, 0.1042, 0.5417, 0.125, 0.5625, 0.1458, 0.5417, 0.125, 0.5417, 0.1667, 0.5625, 0.1458, 0.5833, 0.08333, 0.5625, 0.1042, 0.5833, 0.125, 0.5833, 0.08333, 0.5625, 0.0625, 0.5625, 0.1042, 0.5625, 0.0625, 0.5417, 0.08333, 0.5625, 0.1042, 0.5417, 0.125, 0.5208, 0.1458, 0.5417, 0.1667, 0.5417, 0.125, 0.5208, 0.1042, 0.5208, 0.1458, 0.5208, 0.1042, 0.5, 0.125, 0.5208, 0.1458, 0.8333, 0.5833, 0.8333, 0.625, 0.875, 0.625, 0.875, 0.5833, 0.7917, 0.5833, 0.7917, 0.625, 0.8333, 0.625, 0.8333, 0.5833, 0.7917, 0.625, 0.7917, 0.6667, 0.8333, 0.6667, 0.8333, 0.625, 0.8333, 0.5, 0.8333, 0.5417, 0.875, 0.5417, 0.875, 0.5, 0.7917, 0.5, 0.7917, 0.5417, 0.8333, 0.5417, 0.8333, 0.5, 0.7917, 0.5417, 0.7917, 0.5833, 0.8333, 0.5833, 0.8333, 0.5417, 0.75, 0.5833, 0.75, 0.625, 0.7917, 0.625, 0.7917, 0.5833, 0.7083, 0.5833, 0.7083, 0.625, 0.75, 0.625, 0.75, 0.5833, 0.7083, 0.625, 0.7083, 0.6667, 0.75, 0.6667, 0.75, 0.625, 0.75, 0.5, 0.75, 0.5417, 0.7917, 0.5417, 0.7917, 0.5, 0.7083, 0.5, 0.7083, 0.5417, 0.75, 0.5417, 0.75, 0.5, 0.7083, 0.5417, 0.7083, 0.5833, 0.75, 0.5833, 0.75, 0.5417, 0.6667, 0.5833, 0.6667, 0.625, 0.7083, 0.625, 0.7083, 0.5833, 0.625, 0.5833, 0.625, 0.625, 0.6667, 0.625, 0.6667, 0.5833, 0.625, 0.625, 0.625, 0.6667, 0.6667, 0.6667, 0.6667, 0.625, 0.6667, 0.5, 0.6667, 0.5417, 0.7083, 0.5417, 0.7083, 0.5, 0.625, 0.5, 0.625, 0.5417, 0.6667, 0.5417, 0.6667, 0.5, 0.625, 0.5417, 0.625, 0.5833, 0.6667, 0.5833, 0.6667, 0.5417, 0.75, 0.6667, 0.75, 0.7083, 0.7917, 0.7083, 0.7917, 0.6667, 0.7083, 0.6667, 0.7083, 0.7083, 0.75, 0.7083, 0.75, 0.6667, 0.7083, 0.7083, 0.7083, 0.75, 0.75, 0.75, 0.75, 0.7083, 0.6667, 0.6667, 0.6667, 0.7083, 0.7083, 0.7083, 0.7083, 0.6667, 0.625, 0.6667, 0.625, 0.7083, 0.6667, 0.7083, 0.6667, 0.6667, 0.625, 0.7083, 0.625, 0.75, 0.6667, 0.75, 0.6667, 0.7083, 0.625, 0.7083, 0.625, 0.7083, 0.625, 0.75, 0.625, 0.75, 0.625, 0.6667, 0.625, 0.6667, 0.625, 0.7083, 0.625, 0.7083, 0.625, 0.6667, 0.625, 0.6667, 0.625, 0.7083, 0.625, 0.7083, 0.625, 0.7083, 0.625, 0.7083, 0.625, 0.75, 0.625, 0.75, 0.625, 0.6667, 0.625, 0.6667, 0.625, 0.7083, 0.625, 0.7083, 0.625, 0.6667, 0.625, 0.6667, 0.625, 0.7083, 0.625, 0.7083, 0.625, 0.625, 0.625, 0.625, 0.625, 0.6667, 0.625, 0.6667, 0.625, 0.5833, 0.625, 0.5833, 0.625, 0.625, 0.625, 0.625, 0.625, 0.5833, 0.625, 0.5833, 0.625, 0.625, 0.625, 0.625, 0.625, 0.625, 0.625, 0.625, 0.625, 0.6667, 0.625, 0.6667, 0.625, 0.5833, 0.625, 0.5833, 0.625, 0.625, 0.625, 0.625, 0.625, 0.5833, 0.625, 0.5833, 0.625, 0.625, 0.625, 0.625, 0.625, 0.5417, 0.625, 0.5417, 0.625, 0.5833, 0.625, 0.5833, 0.625, 0.5, 0.625, 0.5, 0.625, 0.5417, 0.625, 0.5417, 0.625, 0.5, 0.625, 0.5, 0.625, 0.5417, 0.625, 0.5417, 0.625, 0.5417, 0.625, 0.5417, 0.625, 0.5833, 0.625, 0.5833, 0.625, 0.5, 0.625, 0.5, 0.625, 0.5417, 0.625, 0.5417, 0.625, 0.5, 0.625, 0.5, 0.625, 0.5417, 0.625, 0.5417, 0.625, 0.625, 0.625, 0.625, 0.625, 0.6667, 0.625, 0.6667, 0.625, 0.5833, 0.625, 0.5833, 0.625, 0.625, 0.625, 0.625, 0.625, 0.5833, 0.625, 0.5833, 0.625, 0.625, 0.625, 0.625, 0.625, 0.5417, 0.625, 0.5417, 0.625, 0.5833, 0.625, 0.5833, 0.625, 0.5, 0.625, 0.5, 0.625, 0.5417, 0.625, 0.5417, 0.625, 0.5, 0.625, 0.5, 0.625, 0.5417, 0.625, 0.5417, 0.625, 0.7083, 0.625, 0.7083, 0.625, 0.75, 0.625, 0.75, 0.625, 0.6667, 0.625, 0.6667, 0.625, 0.7083, 0.625, 0.7083, 0.625, 0.6667, 0.625, 0.6667, 0.625, 0.7083, 0.625, 0.7083, 0.8333, 0.6667, 0.8333, 0.7083, 0.875, 0.7083, 0.875, 0.6667, 0.7917, 0.6667, 0.7917, 0.7083, 0.8333, 0.7083, 0.8333, 0.6667, 0.7917, 0.7083, 0.7917, 0.75, 0.8333, 0.75, 0.8333, 0.7083, 0.625, 0.04167, 0.6042, 0.0625, 0.625, 0.08333, 0.625, 0.04167, 0.6042, 0.02083, 0.6042, 0.0625, 0.6042, 0.02083, 0.5833, 0.04167, 0.6042, 0.0625, 0.6042, 0.1875, 0.6042, 0.2292, 0.5833, 0.2083, 0.6042, 0.1875, 0.625, 0.2083, 0.6042, 0.2292, 0.625, 0.2083, 0.625, 0.25, 0.6042, 0.2292, 0.5833, 0.1667, 0.6042, 0.1875, 0.5833, 0.2083, 0.5833, 0.1667, 0.6042, 0.1458, 0.6042, 0.1875, 0.6042, 0.1458, 0.625, 0.1667, 0.6042, 0.1875, 0.6042, 0.1042, 0.6042, 0.1458, 0.5833, 0.125, 0.6042, 0.1042, 0.625, 0.125, 0.6042, 0.1458, 0.625, 0.125, 0.625, 0.1667, 0.6042, 0.1458, 0.5833, 0.08333, 0.6042, 0.1042, 0.5833, 0.125, 0.5833, 0.08333, 0.6042, 0.0625, 0.6042, 0.1042, 0.6042, 0.0625, 0.625, 0.08333, 0.6042, 0.1042, 0.5625, 0.1458, 0.5625, 0.1875, 0.5417, 0.1667, 0.5625, 0.1458, 0.5833, 0.1667, 0.5625, 0.1875, 0.5833, 0.1667, 0.5833, 0.2083, 0.5625, 0.1875, 0.5417, 0.125, 0.5625, 0.1458, 0.5417, 0.1667, 0.5417, 0.125, 0.5625, 0.1042, 0.5625, 0.1458, 0.5625, 0.1042, 0.5833, 0.125, 0.5625, 0.1458, 0.5625, 0.0625, 0.5625, 0.1042, 0.5417, 0.08333, 0.5625, 0.0625, 0.5833, 0.08333, 0.5625, 0.1042, 0.5833, 0.08333, 0.5833, 0.125, 0.5625, 0.1042, 0.5208, 0.1042, 0.5208, 0.1458, 0.5, 0.125, 0.5208, 0.1042, 0.5417, 0.125, 0.5208, 0.1458, 0.5417, 0.125, 0.5417, 0.1667, 0.5208, 0.1458, 0.7917, 0.625, 0.8333, 0.625, 0.8333, 0.6667, 0.7917, 0.6667, 0.7917, 0.5833, 0.8333, 0.5833, 0.8333, 0.625, 0.7917, 0.625, 0.8333, 0.5833, 0.875, 0.5833, 0.875, 0.625, 0.8333, 0.625, 0.7917, 0.5417, 0.8333, 0.5417, 0.8333, 0.5833, 0.7917, 0.5833, 0.7917, 0.5, 0.8333, 0.5, 0.8333, 0.5417, 0.7917, 0.5417, 0.8333, 0.5, 0.875, 0.5, 0.875, 0.5417, 0.8333, 0.5417, 0.7083, 0.625, 0.75, 0.625, 0.75, 0.6667, 0.7083, 0.6667, 0.7083, 0.5833, 0.75, 0.5833, 0.75, 0.625, 0.7083, 0.625, 0.75, 0.5833, 0.7917, 0.5833, 0.7917, 0.625, 0.75, 0.625, 0.7083, 0.5417, 0.75, 0.5417, 0.75, 0.5833, 0.7083, 0.5833, 0.7083, 0.5, 0.75, 0.5, 0.75, 0.5417, 0.7083, 0.5417, 0.75, 0.5, 0.7917, 0.5, 0.7917, 0.5417, 0.75, 0.5417, 0.625, 0.625, 0.6667, 0.625, 0.6667, 0.6667, 0.625, 0.6667, 0.625, 0.5833, 0.6667, 0.5833, 0.6667, 0.625, 0.625, 0.625, 0.6667, 0.5833, 0.7083, 0.5833, 0.7083, 0.625, 0.6667, 0.625, 0.625, 0.5417, 0.6667, 0.5417, 0.6667, 0.5833, 0.625, 0.5833, 0.625, 0.5, 0.6667, 0.5, 0.6667, 0.5417, 0.625, 0.5417, 0.6667, 0.5, 0.7083, 0.5, 0.7083, 0.5417, 0.6667, 0.5417, 0.7083, 0.7083, 0.75, 0.7083, 0.75, 0.75, 0.7083, 0.75, 0.7083, 0.6667, 0.75, 0.6667, 0.75, 0.7083, 0.7083, 0.7083, 0.75, 0.6667, 0.7917, 0.6667, 0.7917, 0.7083, 0.75, 0.7083, 0.625, 0.7083, 0.6667, 0.7083, 0.6667, 0.75, 0.625, 0.75, 0.625, 0.6667, 0.6667, 0.6667, 0.6667, 0.7083, 0.625, 0.7083, 0.6667, 0.6667, 0.7083, 0.6667, 0.7083, 0.7083, 0.6667, 0.7083, 0.625, 0.6667, 0.625, 0.7083, 0.625, 0.7083, 0.625, 0.6667, 0.625, 0.6667, 0.625, 0.7083, 0.625, 0.7083, 0.625, 0.6667, 0.625, 0.7083, 0.625, 0.75, 0.625, 0.75, 0.625, 0.7083, 0.625, 0.6667, 0.625, 0.7083, 0.625, 0.7083, 0.625, 0.6667, 0.625, 0.6667, 0.625, 0.7083, 0.625, 0.7083, 0.625, 0.6667, 0.625, 0.7083, 0.625, 0.75, 0.625, 0.75, 0.625, 0.7083, 0.625, 0.5833, 0.625, 0.625, 0.625, 0.625, 0.625, 0.5833, 0.625, 0.5833, 0.625, 0.625, 0.625, 0.625, 0.625, 0.5833, 0.625, 0.625, 0.625, 0.6667, 0.625, 0.6667, 0.625, 0.625, 0.625, 0.5833, 0.625, 0.625, 0.625, 0.625, 0.625, 0.5833, 0.625, 0.5833, 0.625, 0.625, 0.625, 0.625, 0.625, 0.5833, 0.625, 0.625, 0.625, 0.6667, 0.625, 0.6667, 0.625, 0.625, 0.625, 0.5, 0.625, 0.5417, 0.625, 0.5417, 0.625, 0.5, 0.625, 0.5, 0.625, 0.5417, 0.625, 0.5417, 0.625, 0.5, 0.625, 0.5417, 0.625, 0.5833, 0.625, 0.5833, 0.625, 0.5417, 0.625, 0.5, 0.625, 0.5417, 0.625, 0.5417, 0.625, 0.5, 0.625, 0.5, 0.625, 0.5417, 0.625, 0.5417, 0.625, 0.5, 0.625, 0.5417, 0.625, 0.5833, 0.625, 0.5833, 0.625, 0.5417, 0.625, 0.5833, 0.625, 0.625, 0.625, 0.625, 0.625, 0.5833, 0.625, 0.5833, 0.625, 0.625, 0.625, 0.625, 0.625, 0.5833, 0.625, 0.625, 0.625, 0.6667, 0.625, 0.6667, 0.625, 0.625, 0.625, 0.5, 0.625, 0.5417, 0.625, 0.5417, 0.625, 0.5, 0.625, 0.5, 0.625, 0.5417, 0.625, 0.5417, 0.625, 0.5, 0.625, 0.5417, 0.625, 0.5833, 0.625, 0.5833, 0.625, 0.5417, 0.625, 0.6667, 0.625, 0.7083, 0.625, 0.7083, 0.625, 0.6667, 0.625, 0.6667, 0.625, 0.7083, 0.625, 0.7083, 0.625, 0.6667, 0.625, 0.7083, 0.625, 0.75, 0.625, 0.75, 0.625, 0.7083, 0.7917, 0.7083, 0.8333, 0.7083, 0.8333, 0.75, 0.7917, 0.75, 0.7917, 0.6667, 0.8333, 0.6667, 0.8333, 0.7083, 0.7917, 0.7083, 0.8333, 0.6667, 0.875, 0.6667, 0.875, 0.7083, 0.8333, 0.7083, 0.6042, 0.02083, 0.6042, 0.0625, 0.5833, 0.04167, 0.6042, 0.02083, 0.625, 0.04167, 0.6042, 0.0625, 0.625, 0.04167, 0.625, 0.08333, 0.6042, 0.0625])
me_cube_001.materials.append(mat_material_001)
me_cube_001.update()

# ---- objects
ob_cube = bpy.data.objects.new('Cube', me_cube_001)

# ---- transforms, parenting, visibility, modifiers, constraints
ob_cube.location = (0.0, 0.0, 0.0)

# ---- collection membership
col_collection.objects.link(ob_cube)

# ---- scene / render settings (as saved in the file)
scene.frame_start = 1; scene.frame_end = 250; scene.frame_set(1)
scene.render.engine = 'BLENDER_EEVEE_NEXT'
bpy.context.view_layer.update()

# ---- added for rendering (the .blend has no active camera and no usable light): camera, sun
cam_auto = bpy.data.cameras.new('AutoCamera')
cam_auto.lens = 50.0
cam_auto.sensor_width = 36.0
cam_auto.clip_end = 1000.0
ob_auto_camera = bpy.data.objects.new('AutoCamera', cam_auto)
scene.collection.objects.link(ob_auto_camera)
ob_auto_camera.location = (5.43831, -6.18063, 4.12042)
ob_auto_camera.rotation_euler = (1.09748, -7.21219e-08, 0.694738)
scene.camera = ob_auto_camera
light_auto_sun = bpy.data.lights.new('AutoSun', 'SUN')
light_auto_sun.energy = 3.0
light_auto_sun.angle = 0.0523599
ob_auto_sun = bpy.data.objects.new('AutoSun', light_auto_sun)
scene.collection.objects.link(ob_auto_sun)
ob_auto_sun.rotation_euler = (0.872665, 0.174533, 0.523599)
bpy.context.view_layer.update()
